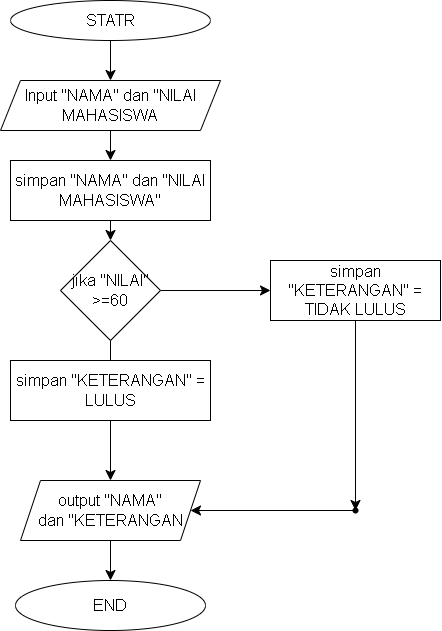

The diagram above was exported from draw.io. Its source (the exported page's mxGraphModel, read from the mxfile embedded in the PNG):
<mxGraphModel dx="1269" dy="809" grid="1" gridSize="10" guides="1" tooltips="1" connect="1" arrows="1" fold="1" page="1" pageScale="1" pageWidth="827" pageHeight="1169" math="0" shadow="0">
  <root>
    <mxCell id="WIyWlLk6GJQsqaUBKTNV-0" />
    <mxCell id="WIyWlLk6GJQsqaUBKTNV-1" parent="WIyWlLk6GJQsqaUBKTNV-0" />
    <mxCell id="RuiHh1Hrw4GClWyuBQj7-2" value="" style="edgeStyle=none;curved=1;rounded=0;orthogonalLoop=1;jettySize=auto;html=1;fontSize=12;startSize=8;endSize=8;" edge="1" parent="WIyWlLk6GJQsqaUBKTNV-1" source="RuiHh1Hrw4GClWyuBQj7-0" target="RuiHh1Hrw4GClWyuBQj7-1">
      <mxGeometry relative="1" as="geometry" />
    </mxCell>
    <mxCell id="RuiHh1Hrw4GClWyuBQj7-0" value="STATR" style="ellipse;whiteSpace=wrap;html=1;fontSize=16;" vertex="1" parent="WIyWlLk6GJQsqaUBKTNV-1">
      <mxGeometry x="160" y="80" width="200" height="40" as="geometry" />
    </mxCell>
    <mxCell id="RuiHh1Hrw4GClWyuBQj7-4" value="" style="edgeStyle=none;curved=1;rounded=0;orthogonalLoop=1;jettySize=auto;html=1;fontSize=12;startSize=8;endSize=8;" edge="1" parent="WIyWlLk6GJQsqaUBKTNV-1" source="RuiHh1Hrw4GClWyuBQj7-1" target="RuiHh1Hrw4GClWyuBQj7-3">
      <mxGeometry relative="1" as="geometry" />
    </mxCell>
    <mxCell id="RuiHh1Hrw4GClWyuBQj7-1" value="Input &quot;NAMA&quot; dan &quot;NILAI MAHASISWA" style="shape=parallelogram;perimeter=parallelogramPerimeter;whiteSpace=wrap;html=1;fixedSize=1;fontSize=16;" vertex="1" parent="WIyWlLk6GJQsqaUBKTNV-1">
      <mxGeometry x="150" y="160" width="220" height="50" as="geometry" />
    </mxCell>
    <mxCell id="RuiHh1Hrw4GClWyuBQj7-6" value="" style="edgeStyle=none;curved=1;rounded=0;orthogonalLoop=1;jettySize=auto;html=1;fontSize=12;startSize=8;endSize=8;" edge="1" parent="WIyWlLk6GJQsqaUBKTNV-1" source="RuiHh1Hrw4GClWyuBQj7-3" target="RuiHh1Hrw4GClWyuBQj7-5">
      <mxGeometry relative="1" as="geometry" />
    </mxCell>
    <mxCell id="RuiHh1Hrw4GClWyuBQj7-3" value="simpan &quot;NAMA&quot; dan &quot;NILAI MAHASISWA&quot;" style="rounded=0;whiteSpace=wrap;html=1;fontSize=16;" vertex="1" parent="WIyWlLk6GJQsqaUBKTNV-1">
      <mxGeometry x="160" y="240" width="200" height="60" as="geometry" />
    </mxCell>
    <mxCell id="RuiHh1Hrw4GClWyuBQj7-11" value="" style="edgeStyle=none;curved=1;rounded=0;orthogonalLoop=1;jettySize=auto;html=1;fontSize=12;startSize=8;endSize=8;" edge="1" parent="WIyWlLk6GJQsqaUBKTNV-1" source="RuiHh1Hrw4GClWyuBQj7-5" target="RuiHh1Hrw4GClWyuBQj7-10">
      <mxGeometry relative="1" as="geometry" />
    </mxCell>
    <mxCell id="RuiHh1Hrw4GClWyuBQj7-15" value="" style="edgeStyle=none;curved=1;rounded=0;orthogonalLoop=1;jettySize=auto;html=1;fontSize=12;startSize=8;endSize=8;" edge="1" parent="WIyWlLk6GJQsqaUBKTNV-1" source="RuiHh1Hrw4GClWyuBQj7-5" target="RuiHh1Hrw4GClWyuBQj7-14">
      <mxGeometry relative="1" as="geometry" />
    </mxCell>
    <mxCell id="RuiHh1Hrw4GClWyuBQj7-5" value="jika &quot;NILAI&quot;&lt;br&gt;&amp;gt;=60" style="rhombus;whiteSpace=wrap;html=1;fontSize=16;" vertex="1" parent="WIyWlLk6GJQsqaUBKTNV-1">
      <mxGeometry x="210" y="320" width="100" height="100" as="geometry" />
    </mxCell>
    <mxCell id="RuiHh1Hrw4GClWyuBQj7-7" value="simpan &quot;KETERANGAN&quot; = LULUS" style="rounded=0;whiteSpace=wrap;html=1;fontSize=16;" vertex="1" parent="WIyWlLk6GJQsqaUBKTNV-1">
      <mxGeometry x="160" y="440" width="200" height="60" as="geometry" />
    </mxCell>
    <mxCell id="RuiHh1Hrw4GClWyuBQj7-13" value="" style="edgeStyle=none;curved=1;rounded=0;orthogonalLoop=1;jettySize=auto;html=1;fontSize=12;startSize=8;endSize=8;" edge="1" parent="WIyWlLk6GJQsqaUBKTNV-1" source="RuiHh1Hrw4GClWyuBQj7-10" target="RuiHh1Hrw4GClWyuBQj7-12">
      <mxGeometry relative="1" as="geometry" />
    </mxCell>
    <mxCell id="RuiHh1Hrw4GClWyuBQj7-10" value="output &quot;NAMA&quot;&lt;br&gt;dan &quot;KETERANGAN" style="shape=parallelogram;perimeter=parallelogramPerimeter;whiteSpace=wrap;html=1;fixedSize=1;fontSize=16;" vertex="1" parent="WIyWlLk6GJQsqaUBKTNV-1">
      <mxGeometry x="170" y="560" width="180" height="60" as="geometry" />
    </mxCell>
    <mxCell id="RuiHh1Hrw4GClWyuBQj7-12" value="END" style="ellipse;whiteSpace=wrap;html=1;fontSize=16;" vertex="1" parent="WIyWlLk6GJQsqaUBKTNV-1">
      <mxGeometry x="165" y="660" width="190" height="50" as="geometry" />
    </mxCell>
    <mxCell id="RuiHh1Hrw4GClWyuBQj7-25" value="" style="edgeStyle=none;curved=1;rounded=0;orthogonalLoop=1;jettySize=auto;html=1;fontSize=12;startSize=8;endSize=8;" edge="1" parent="WIyWlLk6GJQsqaUBKTNV-1" source="RuiHh1Hrw4GClWyuBQj7-14" target="RuiHh1Hrw4GClWyuBQj7-24">
      <mxGeometry relative="1" as="geometry" />
    </mxCell>
    <mxCell id="RuiHh1Hrw4GClWyuBQj7-14" value="simpan &quot;KETERANGAN&quot; = TIDAK LULUS" style="whiteSpace=wrap;html=1;fontSize=16;" vertex="1" parent="WIyWlLk6GJQsqaUBKTNV-1">
      <mxGeometry x="420" y="340" width="170" height="60" as="geometry" />
    </mxCell>
    <mxCell id="RuiHh1Hrw4GClWyuBQj7-29" value="" style="edgeStyle=none;curved=1;rounded=0;orthogonalLoop=1;jettySize=auto;html=1;fontSize=12;startSize=8;endSize=8;" edge="1" parent="WIyWlLk6GJQsqaUBKTNV-1" source="RuiHh1Hrw4GClWyuBQj7-24" target="RuiHh1Hrw4GClWyuBQj7-10">
      <mxGeometry relative="1" as="geometry" />
    </mxCell>
    <mxCell id="RuiHh1Hrw4GClWyuBQj7-24" value="" style="shape=waypoint;sketch=0;size=6;pointerEvents=1;points=[];fillColor=default;resizable=0;rotatable=0;perimeter=centerPerimeter;snapToPoint=1;fontSize=16;" vertex="1" parent="WIyWlLk6GJQsqaUBKTNV-1">
      <mxGeometry x="495" y="580" width="20" height="20" as="geometry" />
    </mxCell>
  </root>
</mxGraphModel>